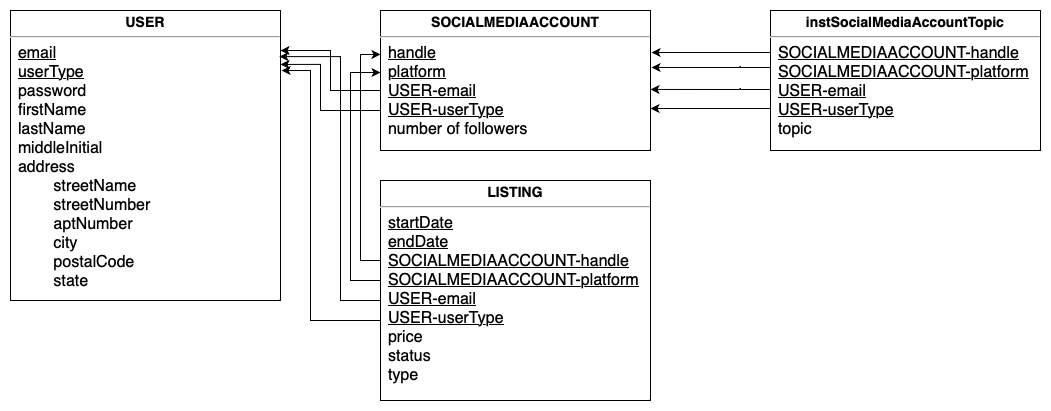

The diagram above was exported from draw.io. Its source (the exported page's mxGraphModel, read from the mxfile embedded in the PNG):
<mxGraphModel dx="714" dy="802" grid="1" gridSize="10" guides="1" tooltips="1" connect="1" arrows="1" fold="1" page="1" pageScale="1" pageWidth="850" pageHeight="1100" math="0" shadow="0">
  <root>
    <mxCell id="0" />
    <mxCell id="1" parent="0" />
    <mxCell id="oI-V5KUHAw4fqnPK3EMC-1" value="&lt;p style=&quot;margin: 4px 0px 0px; text-align: center;&quot;&gt;&lt;b&gt;&lt;font style=&quot;font-size: 14px;&quot;&gt;USER&lt;/font&gt;&lt;/b&gt;&lt;/p&gt;&lt;hr&gt;&lt;p style=&quot;margin:0px;margin-left:8px;&quot;&gt;&lt;font size=&quot;3&quot;&gt;&lt;u&gt;email&lt;/u&gt;&lt;/font&gt;&lt;/p&gt;&lt;p style=&quot;margin:0px;margin-left:8px;&quot;&gt;&lt;font size=&quot;3&quot;&gt;&lt;u&gt;userType&lt;/u&gt;&lt;/font&gt;&lt;/p&gt;&lt;p style=&quot;margin:0px;margin-left:8px;&quot;&gt;&lt;font size=&quot;3&quot;&gt;password&lt;/font&gt;&lt;/p&gt;&lt;p style=&quot;margin:0px;margin-left:8px;&quot;&gt;&lt;font size=&quot;3&quot;&gt;firstName&lt;/font&gt;&lt;/p&gt;&lt;p style=&quot;margin:0px;margin-left:8px;&quot;&gt;&lt;font size=&quot;3&quot;&gt;lastName&lt;/font&gt;&lt;/p&gt;&lt;p style=&quot;margin:0px;margin-left:8px;&quot;&gt;&lt;font size=&quot;3&quot;&gt;middleInitial&lt;/font&gt;&lt;/p&gt;&lt;p style=&quot;margin:0px;margin-left:8px;&quot;&gt;&lt;font size=&quot;3&quot;&gt;address&lt;/font&gt;&lt;/p&gt;&lt;p style=&quot;margin:0px;margin-left:8px;&quot;&gt;&lt;font size=&quot;3&quot;&gt;&lt;span style=&quot;white-space: pre;&quot;&gt;&#09;&lt;/span&gt;streetName&lt;/font&gt;&lt;/p&gt;&lt;p style=&quot;margin:0px;margin-left:8px;&quot;&gt;&lt;font size=&quot;3&quot;&gt;&lt;span style=&quot;white-space: pre;&quot;&gt;&#09;&lt;/span&gt;streetNumber&lt;/font&gt;&lt;/p&gt;&lt;p style=&quot;margin:0px;margin-left:8px;&quot;&gt;&lt;font size=&quot;3&quot;&gt;&lt;span style=&quot;white-space: pre;&quot;&gt;&#09;aptNumber&lt;/span&gt;&lt;br&gt;&lt;/font&gt;&lt;/p&gt;&lt;p style=&quot;margin:0px;margin-left:8px;&quot;&gt;&lt;font size=&quot;3&quot;&gt;&lt;span style=&quot;white-space: pre;&quot;&gt;&lt;span style=&quot;white-space: pre;&quot;&gt;&#09;city&lt;/span&gt;&lt;br&gt;&lt;/span&gt;&lt;/font&gt;&lt;/p&gt;&lt;p style=&quot;margin:0px;margin-left:8px;&quot;&gt;&lt;font size=&quot;3&quot;&gt;&lt;span style=&quot;white-space: pre;&quot;&gt;&lt;span style=&quot;white-space: pre;&quot;&gt;&lt;span style=&quot;white-space: pre;&quot;&gt;&#09;postalCode&lt;/span&gt;&lt;br&gt;&lt;/span&gt;&lt;/span&gt;&lt;/font&gt;&lt;/p&gt;&lt;p style=&quot;margin:0px;margin-left:8px;&quot;&gt;&lt;font size=&quot;3&quot;&gt;&lt;span style=&quot;white-space: pre;&quot;&gt;&lt;span style=&quot;white-space: pre;&quot;&gt;&lt;span style=&quot;white-space: pre;&quot;&gt;&lt;span style=&quot;white-space: pre;&quot;&gt;&#09;state&lt;/span&gt;&lt;br&gt;&lt;/span&gt;&lt;/span&gt;&lt;/span&gt;&lt;/font&gt;&lt;/p&gt;&lt;p style=&quot;margin:0px;margin-left:8px;&quot;&gt;&lt;span style=&quot;font-size: 14px;&quot;&gt;&lt;br&gt;&lt;/span&gt;&lt;/p&gt;" style="verticalAlign=top;align=left;overflow=fill;fontSize=12;fontFamily=Helvetica;html=1;" parent="1" vertex="1">
      <mxGeometry x="40" y="40" width="270" height="290" as="geometry" />
    </mxCell>
    <mxCell id="oI-V5KUHAw4fqnPK3EMC-2" value="&lt;p style=&quot;margin: 4px 0px 0px; text-align: center;&quot;&gt;&lt;b&gt;&lt;font style=&quot;font-size: 14px;&quot;&gt;SOCIALMEDIAACCOUNT&lt;/font&gt;&lt;/b&gt;&lt;/p&gt;&lt;hr&gt;&lt;p style=&quot;margin:0px;margin-left:8px;&quot;&gt;&lt;font size=&quot;3&quot;&gt;&lt;u&gt;handle&lt;/u&gt;&lt;/font&gt;&lt;/p&gt;&lt;p style=&quot;margin:0px;margin-left:8px;&quot;&gt;&lt;font size=&quot;3&quot;&gt;&lt;u&gt;platform&lt;/u&gt;&lt;/font&gt;&lt;/p&gt;&lt;p style=&quot;margin:0px;margin-left:8px;&quot;&gt;&lt;font size=&quot;3&quot;&gt;&lt;u&gt;USER-email&lt;/u&gt;&lt;/font&gt;&lt;/p&gt;&lt;p style=&quot;margin:0px;margin-left:8px;&quot;&gt;&lt;font size=&quot;3&quot;&gt;&lt;u&gt;USER-userType&lt;/u&gt;&lt;/font&gt;&lt;/p&gt;&lt;p style=&quot;margin:0px;margin-left:8px;&quot;&gt;&lt;font size=&quot;3&quot;&gt;number of followers&lt;/font&gt;&lt;/p&gt;&lt;p style=&quot;margin:0px;margin-left:8px;&quot;&gt;&lt;span style=&quot;font-size: 14px;&quot;&gt;&lt;br&gt;&lt;/span&gt;&lt;/p&gt;" style="verticalAlign=top;align=left;overflow=fill;fontSize=12;fontFamily=Helvetica;html=1;" parent="1" vertex="1">
      <mxGeometry x="410" y="40" width="270" height="140" as="geometry" />
    </mxCell>
    <mxCell id="oI-V5KUHAw4fqnPK3EMC-3" value="&lt;p style=&quot;margin: 4px 0px 0px; text-align: center;&quot;&gt;&lt;b&gt;&lt;font style=&quot;font-size: 14px;&quot;&gt;instSocialMediaAccountTopic&lt;/font&gt;&lt;/b&gt;&lt;/p&gt;&lt;hr&gt;&lt;p style=&quot;margin:0px;margin-left:8px;&quot;&gt;&lt;font size=&quot;3&quot;&gt;&lt;u&gt;SOCIALMEDIAACCOUNT-handle&lt;/u&gt;&lt;/font&gt;&lt;/p&gt;&lt;p style=&quot;margin:0px;margin-left:8px;&quot;&gt;&lt;font size=&quot;3&quot;&gt;&lt;u&gt;SOCIALMEDIAACCOUNT-platform&lt;/u&gt;&lt;/font&gt;&lt;/p&gt;&lt;p style=&quot;margin:0px;margin-left:8px;&quot;&gt;&lt;font size=&quot;3&quot;&gt;&lt;u&gt;USER-email&lt;/u&gt;&lt;/font&gt;&lt;/p&gt;&lt;p style=&quot;margin:0px;margin-left:8px;&quot;&gt;&lt;font size=&quot;3&quot;&gt;&lt;u&gt;USER-userType&lt;/u&gt;&lt;/font&gt;&lt;/p&gt;&lt;p style=&quot;margin:0px;margin-left:8px;&quot;&gt;&lt;font size=&quot;3&quot;&gt;topic&lt;/font&gt;&lt;/p&gt;&lt;p style=&quot;margin:0px;margin-left:8px;&quot;&gt;&lt;span style=&quot;font-size: 14px;&quot;&gt;&lt;br&gt;&lt;/span&gt;&lt;/p&gt;" style="verticalAlign=top;align=left;overflow=fill;fontSize=12;fontFamily=Helvetica;html=1;" parent="1" vertex="1">
      <mxGeometry x="800" y="40" width="270" height="140" as="geometry" />
    </mxCell>
    <mxCell id="oI-V5KUHAw4fqnPK3EMC-4" value="&lt;p style=&quot;margin: 4px 0px 0px; text-align: center;&quot;&gt;&lt;b&gt;&lt;font style=&quot;font-size: 14px;&quot;&gt;LISTING&lt;/font&gt;&lt;/b&gt;&lt;/p&gt;&lt;hr&gt;&lt;p style=&quot;border-color: var(--border-color); margin: 0px 0px 0px 8px;&quot;&gt;&lt;font style=&quot;border-color: var(--border-color);&quot; size=&quot;3&quot;&gt;&lt;u style=&quot;border-color: var(--border-color);&quot;&gt;startDate&lt;/u&gt;&lt;/font&gt;&lt;/p&gt;&lt;p style=&quot;border-color: var(--border-color); margin: 0px 0px 0px 8px;&quot;&gt;&lt;font style=&quot;border-color: var(--border-color);&quot; size=&quot;3&quot;&gt;&lt;u style=&quot;border-color: var(--border-color);&quot;&gt;endDate&lt;/u&gt;&lt;/font&gt;&lt;/p&gt;&lt;p style=&quot;border-color: var(--border-color); margin: 0px 0px 0px 8px;&quot;&gt;&lt;font style=&quot;border-color: var(--border-color);&quot; size=&quot;3&quot;&gt;&lt;u style=&quot;border-color: var(--border-color);&quot;&gt;SOCIALMEDIAACCOUNT-handle&lt;/u&gt;&lt;/font&gt;&lt;/p&gt;&lt;p style=&quot;border-color: var(--border-color); margin: 0px 0px 0px 8px;&quot;&gt;&lt;font style=&quot;border-color: var(--border-color);&quot; size=&quot;3&quot;&gt;&lt;u style=&quot;border-color: var(--border-color);&quot;&gt;SOCIALMEDIAACCOUNT-platform&lt;/u&gt;&lt;/font&gt;&lt;/p&gt;&lt;p style=&quot;border-color: var(--border-color); margin: 0px 0px 0px 8px;&quot;&gt;&lt;font style=&quot;border-color: var(--border-color);&quot; size=&quot;3&quot;&gt;&lt;u style=&quot;border-color: var(--border-color);&quot;&gt;USER-email&lt;/u&gt;&lt;/font&gt;&lt;/p&gt;&lt;p style=&quot;border-color: var(--border-color); margin: 0px 0px 0px 8px;&quot;&gt;&lt;font style=&quot;border-color: var(--border-color);&quot; size=&quot;3&quot;&gt;&lt;u style=&quot;border-color: var(--border-color);&quot;&gt;USER-userType&lt;/u&gt;&lt;/font&gt;&lt;/p&gt;&lt;p style=&quot;margin:0px;margin-left:8px;&quot;&gt;&lt;font size=&quot;3&quot;&gt;price&lt;/font&gt;&lt;/p&gt;&lt;p style=&quot;margin:0px;margin-left:8px;&quot;&gt;&lt;font size=&quot;3&quot;&gt;status&lt;/font&gt;&lt;/p&gt;&lt;p style=&quot;margin:0px;margin-left:8px;&quot;&gt;&lt;font size=&quot;3&quot;&gt;type&lt;/font&gt;&lt;/p&gt;&lt;p style=&quot;margin:0px;margin-left:8px;&quot;&gt;&lt;span style=&quot;font-size: 14px;&quot;&gt;&lt;br&gt;&lt;/span&gt;&lt;/p&gt;" style="verticalAlign=top;align=left;overflow=fill;fontSize=12;fontFamily=Helvetica;html=1;" parent="1" vertex="1">
      <mxGeometry x="410" y="210" width="270" height="220" as="geometry" />
    </mxCell>
    <mxCell id="oI-V5KUHAw4fqnPK3EMC-5" style="edgeStyle=orthogonalEdgeStyle;rounded=0;orthogonalLoop=1;jettySize=auto;html=1;entryX=1;entryY=0.138;entryDx=0;entryDy=0;entryPerimeter=0;" parent="1" source="oI-V5KUHAw4fqnPK3EMC-2" target="oI-V5KUHAw4fqnPK3EMC-1" edge="1">
      <mxGeometry relative="1" as="geometry">
        <Array as="points">
          <mxPoint x="360" y="120" />
          <mxPoint x="360" y="80" />
        </Array>
      </mxGeometry>
    </mxCell>
    <mxCell id="oI-V5KUHAw4fqnPK3EMC-6" style="edgeStyle=orthogonalEdgeStyle;rounded=0;orthogonalLoop=1;jettySize=auto;html=1;entryX=1;entryY=0.186;entryDx=0;entryDy=0;entryPerimeter=0;" parent="1" source="oI-V5KUHAw4fqnPK3EMC-2" target="oI-V5KUHAw4fqnPK3EMC-1" edge="1">
      <mxGeometry relative="1" as="geometry">
        <Array as="points">
          <mxPoint x="350" y="140" />
          <mxPoint x="350" y="94" />
        </Array>
      </mxGeometry>
    </mxCell>
    <mxCell id="oI-V5KUHAw4fqnPK3EMC-8" style="edgeStyle=orthogonalEdgeStyle;rounded=0;orthogonalLoop=1;jettySize=auto;html=1;entryX=1.004;entryY=0.3;entryDx=0;entryDy=0;entryPerimeter=0;" parent="1" source="oI-V5KUHAw4fqnPK3EMC-3" target="oI-V5KUHAw4fqnPK3EMC-2" edge="1">
      <mxGeometry relative="1" as="geometry">
        <Array as="points">
          <mxPoint x="770" y="82" />
          <mxPoint x="770" y="82" />
        </Array>
      </mxGeometry>
    </mxCell>
    <mxCell id="oI-V5KUHAw4fqnPK3EMC-11" style="edgeStyle=orthogonalEdgeStyle;rounded=0;orthogonalLoop=1;jettySize=auto;html=1;entryX=1.004;entryY=0.407;entryDx=0;entryDy=0;entryPerimeter=0;" parent="1" source="oI-V5KUHAw4fqnPK3EMC-3" target="oI-V5KUHAw4fqnPK3EMC-2" edge="1">
      <mxGeometry relative="1" as="geometry">
        <Array as="points">
          <mxPoint x="770" y="97" />
          <mxPoint x="770" y="97" />
        </Array>
      </mxGeometry>
    </mxCell>
    <mxCell id="oI-V5KUHAw4fqnPK3EMC-12" style="edgeStyle=orthogonalEdgeStyle;rounded=0;orthogonalLoop=1;jettySize=auto;html=1;entryX=1;entryY=0.564;entryDx=0;entryDy=0;entryPerimeter=0;" parent="1" source="oI-V5KUHAw4fqnPK3EMC-3" target="oI-V5KUHAw4fqnPK3EMC-2" edge="1">
      <mxGeometry relative="1" as="geometry">
        <Array as="points">
          <mxPoint x="770" y="119" />
          <mxPoint x="770" y="119" />
        </Array>
      </mxGeometry>
    </mxCell>
    <mxCell id="oI-V5KUHAw4fqnPK3EMC-14" style="edgeStyle=orthogonalEdgeStyle;rounded=0;orthogonalLoop=1;jettySize=auto;html=1;entryX=1;entryY=0.7;entryDx=0;entryDy=0;entryPerimeter=0;" parent="1" source="oI-V5KUHAw4fqnPK3EMC-3" target="oI-V5KUHAw4fqnPK3EMC-2" edge="1">
      <mxGeometry relative="1" as="geometry">
        <Array as="points">
          <mxPoint x="770" y="138" />
          <mxPoint x="770" y="138" />
        </Array>
      </mxGeometry>
    </mxCell>
    <mxCell id="oI-V5KUHAw4fqnPK3EMC-19" style="edgeStyle=orthogonalEdgeStyle;rounded=0;orthogonalLoop=1;jettySize=auto;html=1;entryX=0;entryY=0.314;entryDx=0;entryDy=0;entryPerimeter=0;" parent="1" source="oI-V5KUHAw4fqnPK3EMC-4" target="oI-V5KUHAw4fqnPK3EMC-2" edge="1">
      <mxGeometry relative="1" as="geometry">
        <Array as="points">
          <mxPoint x="390" y="290" />
          <mxPoint x="390" y="84" />
        </Array>
      </mxGeometry>
    </mxCell>
    <mxCell id="oI-V5KUHAw4fqnPK3EMC-20" style="edgeStyle=orthogonalEdgeStyle;rounded=0;orthogonalLoop=1;jettySize=auto;html=1;entryX=0;entryY=0.443;entryDx=0;entryDy=0;entryPerimeter=0;" parent="1" source="oI-V5KUHAw4fqnPK3EMC-4" target="oI-V5KUHAw4fqnPK3EMC-2" edge="1">
      <mxGeometry relative="1" as="geometry">
        <Array as="points">
          <mxPoint x="380" y="310" />
          <mxPoint x="380" y="102" />
        </Array>
      </mxGeometry>
    </mxCell>
    <mxCell id="oI-V5KUHAw4fqnPK3EMC-21" style="edgeStyle=orthogonalEdgeStyle;rounded=0;orthogonalLoop=1;jettySize=auto;html=1;entryX=0.996;entryY=0.159;entryDx=0;entryDy=0;entryPerimeter=0;" parent="1" source="oI-V5KUHAw4fqnPK3EMC-4" target="oI-V5KUHAw4fqnPK3EMC-1" edge="1">
      <mxGeometry relative="1" as="geometry">
        <Array as="points">
          <mxPoint x="370" y="330" />
          <mxPoint x="370" y="86" />
        </Array>
      </mxGeometry>
    </mxCell>
    <mxCell id="oI-V5KUHAw4fqnPK3EMC-23" style="edgeStyle=orthogonalEdgeStyle;rounded=0;orthogonalLoop=1;jettySize=auto;html=1;entryX=1.004;entryY=0.207;entryDx=0;entryDy=0;entryPerimeter=0;" parent="1" source="oI-V5KUHAw4fqnPK3EMC-4" target="oI-V5KUHAw4fqnPK3EMC-1" edge="1">
      <mxGeometry relative="1" as="geometry">
        <Array as="points">
          <mxPoint x="340" y="350" />
          <mxPoint x="340" y="100" />
        </Array>
      </mxGeometry>
    </mxCell>
  </root>
</mxGraphModel>